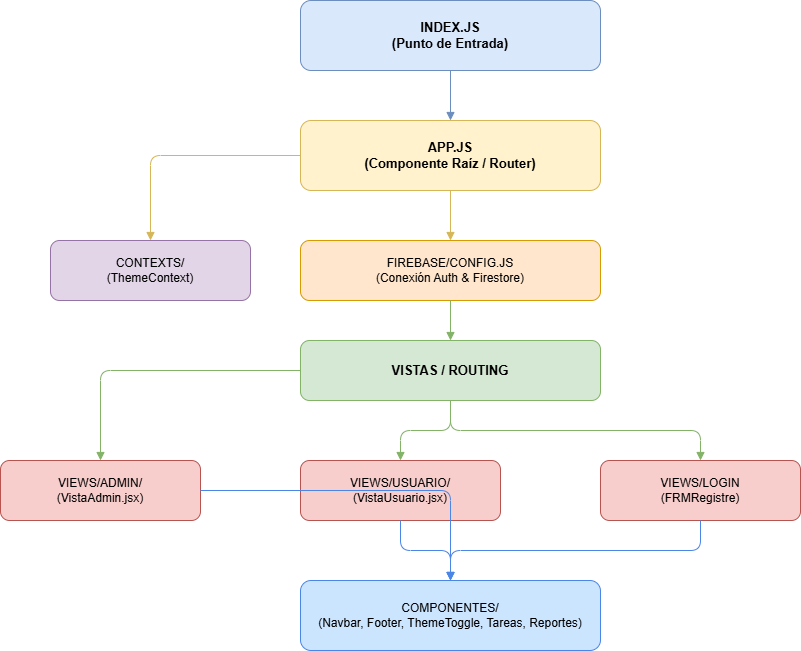

The diagram above was exported from draw.io. Its source (the exported page's mxGraphModel, read from the mxfile embedded in the PNG):
<mxGraphModel dx="872" dy="479" grid="1" gridSize="10" guides="1" tooltips="1" connect="1" arrows="1" fold="1" page="1" pageScale="1" pageWidth="827" pageHeight="1169" math="0" shadow="0">
  <root>
    <mxCell id="0" />
    <mxCell id="1" parent="0" />
    <mxCell id="795xwf8yLcreTozLXybl-1" value="INDEX.JS&#10;(Punto de Entrada)" style="rounded=1;whiteSpace=wrap;html=1;fillColor=#dae8fc;strokeColor=#6c8ebf;fontSize=13;fontStyle=1" parent="1" vertex="1">
      <mxGeometry x="400" y="60" width="300" height="70" as="geometry" />
    </mxCell>
    <mxCell id="795xwf8yLcreTozLXybl-2" style="edgeStyle=orthogonalEdgeStyle;endArrow=block;html=1;strokeColor=#6c8ebf" parent="1" source="795xwf8yLcreTozLXybl-1" target="795xwf8yLcreTozLXybl-3" edge="1">
      <mxGeometry relative="1" as="geometry" />
    </mxCell>
    <mxCell id="795xwf8yLcreTozLXybl-3" value="APP.JS&#10;(Componente Raíz / Router)" style="rounded=1;whiteSpace=wrap;html=1;fillColor=#fff2cc;strokeColor=#d6b656;fontSize=13;fontStyle=1" parent="1" vertex="1">
      <mxGeometry x="400" y="180" width="300" height="70" as="geometry" />
    </mxCell>
    <mxCell id="795xwf8yLcreTozLXybl-4" value="CONTEXTS/&#10;(ThemeContext)" style="rounded=1;whiteSpace=wrap;html=1;fillColor=#e1d5e7;strokeColor=#9673a6;fontSize=12" parent="1" vertex="1">
      <mxGeometry x="150" y="300" width="200" height="60" as="geometry" />
    </mxCell>
    <mxCell id="795xwf8yLcreTozLXybl-5" value="FIREBASE/CONFIG.JS&#10;(Conexión Auth &amp; Firestore)" style="rounded=1;whiteSpace=wrap;html=1;fillColor=#ffe6cc;strokeColor=#d79b00;fontSize=12" parent="1" vertex="1">
      <mxGeometry x="400" y="300" width="300" height="60" as="geometry" />
    </mxCell>
    <mxCell id="795xwf8yLcreTozLXybl-6" style="edgeStyle=orthogonalEdgeStyle;endArrow=block;html=1;strokeColor=#d6b656" parent="1" source="795xwf8yLcreTozLXybl-3" target="795xwf8yLcreTozLXybl-4" edge="1">
      <mxGeometry relative="1" as="geometry" />
    </mxCell>
    <mxCell id="795xwf8yLcreTozLXybl-7" style="edgeStyle=orthogonalEdgeStyle;endArrow=block;html=1;strokeColor=#d6b656" parent="1" source="795xwf8yLcreTozLXybl-3" target="795xwf8yLcreTozLXybl-5" edge="1">
      <mxGeometry relative="1" as="geometry" />
    </mxCell>
    <mxCell id="795xwf8yLcreTozLXybl-8" value="VISTAS / ROUTING" style="rounded=1;whiteSpace=wrap;html=1;fillColor=#d5e8d4;strokeColor=#82b366;fontSize=13;fontStyle=1" parent="1" vertex="1">
      <mxGeometry x="400" y="400" width="300" height="60" as="geometry" />
    </mxCell>
    <mxCell id="795xwf8yLcreTozLXybl-9" style="edgeStyle=orthogonalEdgeStyle;endArrow=block;html=1;strokeColor=#82b366" parent="1" source="795xwf8yLcreTozLXybl-5" target="795xwf8yLcreTozLXybl-8" edge="1">
      <mxGeometry relative="1" as="geometry" />
    </mxCell>
    <mxCell id="795xwf8yLcreTozLXybl-10" value="VIEWS/ADMIN/&#10;(VistaAdmin.jsx)" style="rounded=1;whiteSpace=wrap;html=1;fillColor=#f8cecc;strokeColor=#b85450;fontSize=12" parent="1" vertex="1">
      <mxGeometry x="100" y="520" width="200" height="60" as="geometry" />
    </mxCell>
    <mxCell id="795xwf8yLcreTozLXybl-11" value="VIEWS/USUARIO/&#10;(VistaUsuario.jsx)" style="rounded=1;whiteSpace=wrap;html=1;fillColor=#f8cecc;strokeColor=#b85450;fontSize=12" parent="1" vertex="1">
      <mxGeometry x="400" y="520" width="200" height="60" as="geometry" />
    </mxCell>
    <mxCell id="795xwf8yLcreTozLXybl-12" value="VIEWS/LOGIN&#10;(FRMRegistre)" style="rounded=1;whiteSpace=wrap;html=1;fillColor=#f8cecc;strokeColor=#b85450;fontSize=12" parent="1" vertex="1">
      <mxGeometry x="700" y="520" width="200" height="60" as="geometry" />
    </mxCell>
    <mxCell id="795xwf8yLcreTozLXybl-13" style="edgeStyle=orthogonalEdgeStyle;endArrow=block;html=1;strokeColor=#82b366" parent="1" source="795xwf8yLcreTozLXybl-8" target="795xwf8yLcreTozLXybl-10" edge="1">
      <mxGeometry relative="1" as="geometry" />
    </mxCell>
    <mxCell id="795xwf8yLcreTozLXybl-14" style="edgeStyle=orthogonalEdgeStyle;endArrow=block;html=1;strokeColor=#82b366" parent="1" source="795xwf8yLcreTozLXybl-8" target="795xwf8yLcreTozLXybl-11" edge="1">
      <mxGeometry relative="1" as="geometry" />
    </mxCell>
    <mxCell id="795xwf8yLcreTozLXybl-15" style="edgeStyle=orthogonalEdgeStyle;endArrow=block;html=1;strokeColor=#82b366" parent="1" source="795xwf8yLcreTozLXybl-8" target="795xwf8yLcreTozLXybl-12" edge="1">
      <mxGeometry relative="1" as="geometry" />
    </mxCell>
    <mxCell id="795xwf8yLcreTozLXybl-16" value="COMPONENTES/&#10;(Navbar, Footer, ThemeToggle, Tareas, Reportes)" style="rounded=1;whiteSpace=wrap;html=1;fillColor=#cce5ff;strokeColor=#4a86e8;fontSize=12" parent="1" vertex="1">
      <mxGeometry x="400" y="640" width="300" height="70" as="geometry" />
    </mxCell>
    <mxCell id="795xwf8yLcreTozLXybl-17" style="edgeStyle=orthogonalEdgeStyle;endArrow=block;html=1;strokeColor=#4a86e8" parent="1" source="795xwf8yLcreTozLXybl-10" target="795xwf8yLcreTozLXybl-16" edge="1">
      <mxGeometry relative="1" as="geometry" />
    </mxCell>
    <mxCell id="795xwf8yLcreTozLXybl-18" style="edgeStyle=orthogonalEdgeStyle;endArrow=block;html=1;strokeColor=#4a86e8" parent="1" source="795xwf8yLcreTozLXybl-11" target="795xwf8yLcreTozLXybl-16" edge="1">
      <mxGeometry relative="1" as="geometry" />
    </mxCell>
    <mxCell id="795xwf8yLcreTozLXybl-19" style="edgeStyle=orthogonalEdgeStyle;endArrow=block;html=1;strokeColor=#4a86e8" parent="1" source="795xwf8yLcreTozLXybl-12" target="795xwf8yLcreTozLXybl-16" edge="1">
      <mxGeometry relative="1" as="geometry" />
    </mxCell>
  </root>
</mxGraphModel>